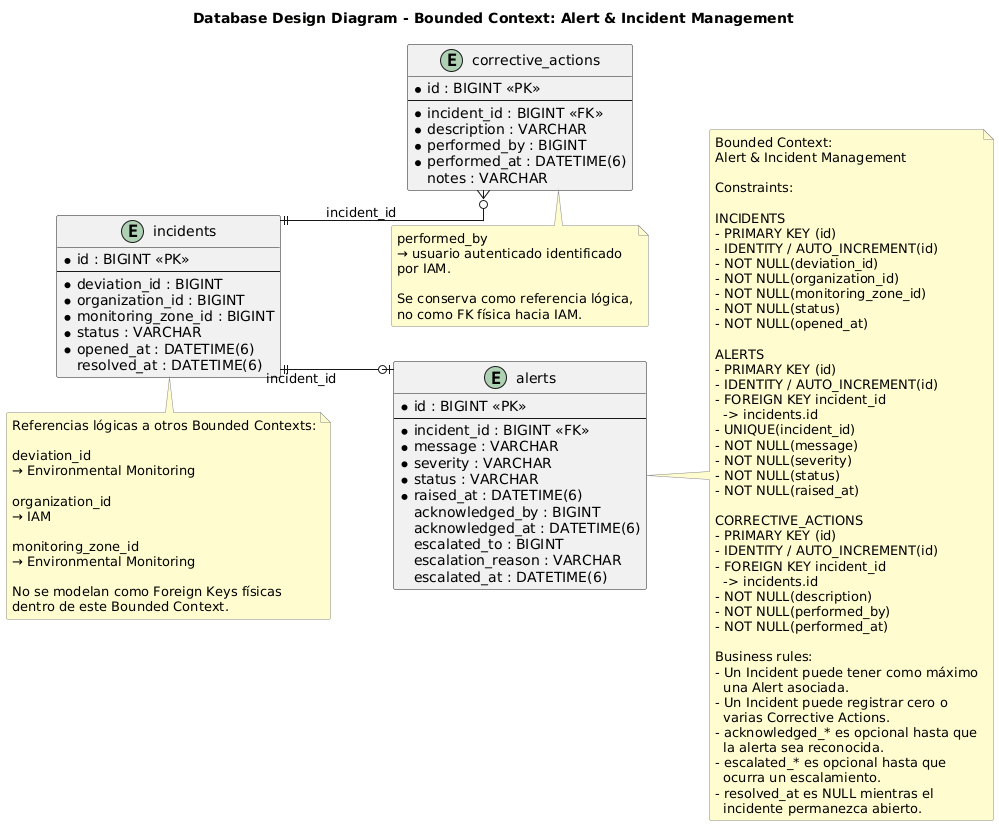

The diagram above was rendered by PlantUML. Its source (embedded in the PNG):
@startuml
title Database Design Diagram - Bounded Context: Alert & Incident Management

skinparam shadowing false
skinparam roundcorner 4
skinparam defaultFontName Arial
skinparam linetype ortho
skinparam entity {
    BackgroundColor #F7F7F7
    BorderColor #555555
}
skinparam note {
    BackgroundColor #FFFDD0
    BorderColor #888888
}

left to right direction


' =========================================================
' INCIDENTS
' =========================================================

entity "incidents" as incidents {
    * id : BIGINT <<PK>>
    --
    * deviation_id : BIGINT
    * organization_id : BIGINT
    * monitoring_zone_id : BIGINT
    * status : VARCHAR
    * opened_at : DATETIME(6)
    resolved_at : DATETIME(6)
}


' =========================================================
' ALERTS
' =========================================================

entity "alerts" as alerts {
    * id : BIGINT <<PK>>
    --
    * incident_id : BIGINT <<FK>>
    * message : VARCHAR
    * severity : VARCHAR
    * status : VARCHAR
    * raised_at : DATETIME(6)
    acknowledged_by : BIGINT
    acknowledged_at : DATETIME(6)
    escalated_to : BIGINT
    escalation_reason : VARCHAR
    escalated_at : DATETIME(6)
}


' =========================================================
' CORRECTIVE ACTIONS
' =========================================================

entity "corrective_actions" as corrective_actions {
    * id : BIGINT <<PK>>
    --
    * incident_id : BIGINT <<FK>>
    * description : VARCHAR
    * performed_by : BIGINT
    * performed_at : DATETIME(6)
    notes : VARCHAR
}


' =========================================================
' RELATIONSHIPS
' =========================================================

incidents ||--o| alerts : incident_id
incidents ||--o{ corrective_actions : incident_id


' =========================================================
' CONSTRAINTS NOTE
' =========================================================

note right of alerts
Bounded Context:
Alert & Incident Management

Constraints:

INCIDENTS
- PRIMARY KEY (id)
- IDENTITY / AUTO_INCREMENT(id)
- NOT NULL(deviation_id)
- NOT NULL(organization_id)
- NOT NULL(monitoring_zone_id)
- NOT NULL(status)
- NOT NULL(opened_at)

ALERTS
- PRIMARY KEY (id)
- IDENTITY / AUTO_INCREMENT(id)
- FOREIGN KEY incident_id
  -> incidents.id
- UNIQUE(incident_id)
- NOT NULL(message)
- NOT NULL(severity)
- NOT NULL(status)
- NOT NULL(raised_at)

CORRECTIVE_ACTIONS
- PRIMARY KEY (id)
- IDENTITY / AUTO_INCREMENT(id)
- FOREIGN KEY incident_id
  -> incidents.id
- NOT NULL(description)
- NOT NULL(performed_by)
- NOT NULL(performed_at)

Business rules:
- Un Incident puede tener como máximo
  una Alert asociada.
- Un Incident puede registrar cero o
  varias Corrective Actions.
- acknowledged_* es opcional hasta que
  la alerta sea reconocida.
- escalated_* es opcional hasta que
  ocurra un escalamiento.
- resolved_at es NULL mientras el
  incidente permanezca abierto.
end note


' =========================================================
' EXTERNAL REFERENCES NOTE
' =========================================================

note bottom of incidents
Referencias lógicas a otros Bounded Contexts:

deviation_id
→ Environmental Monitoring

organization_id
→ IAM

monitoring_zone_id
→ Environmental Monitoring

No se modelan como Foreign Keys físicas
dentro de este Bounded Context.
end note


note bottom of corrective_actions
performed_by
→ usuario autenticado identificado
por IAM.

Se conserva como referencia lógica,
no como FK física hacia IAM.
end note
@enduml